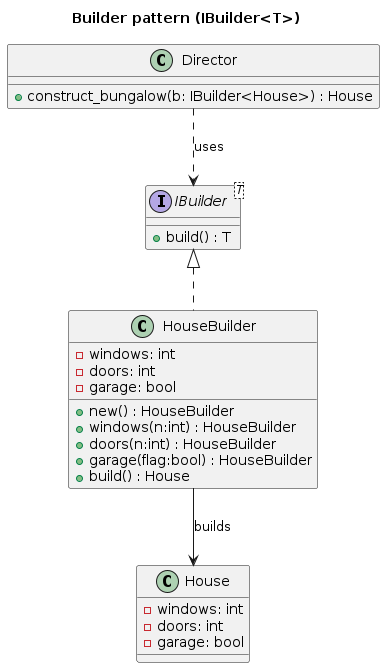

The diagram above was rendered by PlantUML. Its source (embedded in the PNG):
@startuml Builder
title Builder pattern (IBuilder<T>)
interface "IBuilder<T>" as IBuilder_T {
    +build() : T
}

class House {
    -windows: int
    -doors: int
    -garage: bool
}

class HouseBuilder {
    -windows: int
    -doors: int
    -garage: bool
    +new() : HouseBuilder
    +windows(n:int) : HouseBuilder
    +doors(n:int) : HouseBuilder
    +garage(flag:bool) : HouseBuilder
    +build() : House
}

class Director {
    +construct_bungalow(b: IBuilder<House>) : House
}

IBuilder_T <|.. HouseBuilder
Director ..> IBuilder_T : uses
HouseBuilder --> House : builds

@enduml